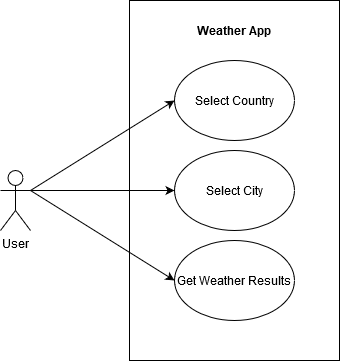

The diagram above was exported from draw.io. Its source (the exported page's mxGraphModel, read from the mxfile embedded in the PNG):
<mxGraphModel dx="1185" dy="692" grid="1" gridSize="10" guides="1" tooltips="1" connect="1" arrows="1" fold="1" page="1" pageScale="1" pageWidth="827" pageHeight="1169" math="0" shadow="0">
  <root>
    <mxCell id="0" />
    <mxCell id="1" parent="0" />
    <mxCell id="_hiTid25XDhNTJgQfW7s-1" value="User" style="shape=umlActor;verticalLabelPosition=bottom;verticalAlign=top;html=1;outlineConnect=0;" vertex="1" parent="1">
      <mxGeometry x="180" y="290" width="30" height="60" as="geometry" />
    </mxCell>
    <mxCell id="_hiTid25XDhNTJgQfW7s-2" value="" style="rounded=0;whiteSpace=wrap;html=1;" vertex="1" parent="1">
      <mxGeometry x="309" y="120" width="210" height="360" as="geometry" />
    </mxCell>
    <mxCell id="_hiTid25XDhNTJgQfW7s-3" value="Weather App" style="text;html=1;strokeColor=none;fillColor=none;align=center;verticalAlign=middle;whiteSpace=wrap;rounded=0;fontStyle=1" vertex="1" parent="1">
      <mxGeometry x="364" y="140" width="100" height="20" as="geometry" />
    </mxCell>
    <mxCell id="_hiTid25XDhNTJgQfW7s-4" value="Select Country" style="ellipse;whiteSpace=wrap;html=1;" vertex="1" parent="1">
      <mxGeometry x="354" y="180" width="120" height="80" as="geometry" />
    </mxCell>
    <mxCell id="_hiTid25XDhNTJgQfW7s-5" value="Select City" style="ellipse;whiteSpace=wrap;html=1;" vertex="1" parent="1">
      <mxGeometry x="354" y="270" width="120" height="80" as="geometry" />
    </mxCell>
    <mxCell id="_hiTid25XDhNTJgQfW7s-6" value="Get Weather Results" style="ellipse;whiteSpace=wrap;html=1;" vertex="1" parent="1">
      <mxGeometry x="354" y="360" width="120" height="80" as="geometry" />
    </mxCell>
    <mxCell id="_hiTid25XDhNTJgQfW7s-7" value="" style="endArrow=classic;html=1;exitX=1;exitY=0.3333333333333333;exitDx=0;exitDy=0;exitPerimeter=0;entryX=0;entryY=0.5;entryDx=0;entryDy=0;" edge="1" parent="1" source="_hiTid25XDhNTJgQfW7s-1" target="_hiTid25XDhNTJgQfW7s-4">
      <mxGeometry width="50" height="50" relative="1" as="geometry">
        <mxPoint x="390" y="450" as="sourcePoint" />
        <mxPoint x="440" y="400" as="targetPoint" />
      </mxGeometry>
    </mxCell>
    <mxCell id="_hiTid25XDhNTJgQfW7s-8" value="" style="endArrow=classic;html=1;exitX=1;exitY=0.3333333333333333;exitDx=0;exitDy=0;exitPerimeter=0;entryX=0;entryY=0.5;entryDx=0;entryDy=0;" edge="1" parent="1" target="_hiTid25XDhNTJgQfW7s-5">
      <mxGeometry width="50" height="50" relative="1" as="geometry">
        <mxPoint x="210" y="310" as="sourcePoint" />
        <mxPoint x="354" y="240" as="targetPoint" />
      </mxGeometry>
    </mxCell>
    <mxCell id="_hiTid25XDhNTJgQfW7s-9" value="" style="endArrow=classic;html=1;exitX=1;exitY=0.3333333333333333;exitDx=0;exitDy=0;exitPerimeter=0;entryX=0;entryY=0.5;entryDx=0;entryDy=0;" edge="1" parent="1" target="_hiTid25XDhNTJgQfW7s-6">
      <mxGeometry width="50" height="50" relative="1" as="geometry">
        <mxPoint x="210" y="310" as="sourcePoint" />
        <mxPoint x="354" y="340" as="targetPoint" />
      </mxGeometry>
    </mxCell>
  </root>
</mxGraphModel>